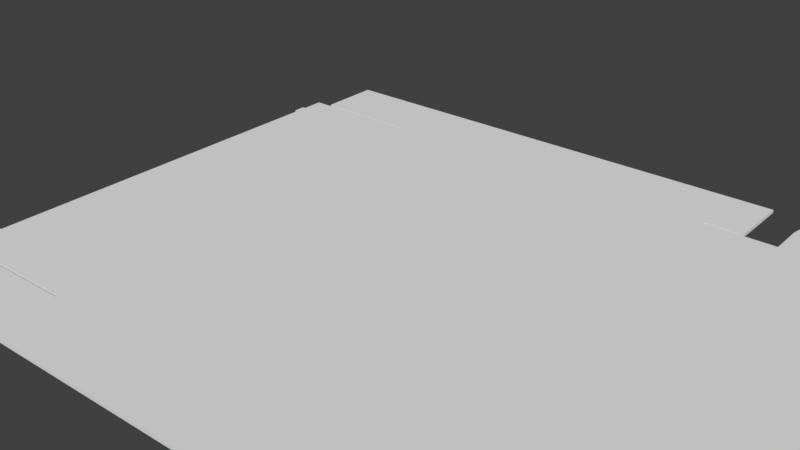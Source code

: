 # Source: 0426_420_320_75.blend  (saved by Blender 2.79.0; exported with 4.5.12 LTS)
import bpy
from mathutils import Matrix  # noqa: F401  (used for matrix-valued properties, if any)

bpy.ops.wm.read_factory_settings(use_empty=True)
scene = bpy.context.scene
scene.name = 'Scene'

# ---- collections
col_collection_1 = bpy.data.collections.new('Collection 1'); scene.collection.children.link(col_collection_1)

# ---- world
world_world = bpy.data.worlds.new('World'); scene.world = world_world
world_world.color = (0.05088, 0.05088, 0.05088)
world_world.use_sun_shadow = False
world_world.sun_shadow_jitter_overblur = 0.0
world_world.cycles.sampling_method = 'MANUAL'

# ---- meshes
me_plane_002 = bpy.data.meshes.new('Plane.002')
me_plane_002.from_pydata([(-1.585, -2.1, 0.0), (1.585, -2.1, 0.0), (1.585, 2.1, 0.0), (-1.585, 2.1, 0.0), (-1.6, 2.085, 0.0), (-1.6, -2.085, 0.0), (1.6, -2.085, 0.0), (1.6, 2.085, 0.0), (1.585, 2.71, 0.0), (-1.585, 2.71, 0.0), (-1.585, -2.71, 0.0), (1.585, -2.71, 0.0), (-1.615, 2.085, 0.0), (-1.615, -2.085, 0.0), (1.615, -2.085, 0.0), (1.615, 2.085, 0.0), (-2.21, 2.085, 0.0), (-2.21, -2.085, 0.0), (2.225, -2.085, 0.0), (2.225, 2.085, 0.0), (-2.24, 2.085, 0.0), (-2.24, -2.085, 0.0), (-2.865, 2.085, 0.0), (-2.865, -2.085, 0.0), (2.225, -2.085, 0.0), (2.225, 2.085, 0.0), (5.425, -2.085, 0.0), (5.425, 2.085, 0.0), (5.41, 2.085, 0.0), (2.24, 2.085, 0.0), (2.24, -2.085, 0.0), (5.41, -2.085, 0.0), (1.585, -2.115, 0.0), (-1.585, -2.115, 0.0), (-1.585, 2.115, 0.0), (1.585, 2.115, 0.0), (-2.72, 2.71, 0.0), (-2.72, -2.71, 0.0), (-2.72, -2.115, 0.0), (-2.72, 2.115, 0.0), (1.935, 2.71, 0.0), (1.935, -2.71, 0.0), (1.935, -2.115, 0.0), (1.935, 2.115, 0.0), (-2.865, 1.871, 0.0), (-2.865, 1.757, 0.0), (-2.865, -1.757, 0.0), (-2.865, -1.871, 0.0), (-2.895, 1.871, 0.0), (-2.895, 1.757, 0.0), (-2.895, -1.757, 0.0), (-2.895, -1.871, 0.0), (5.41, 2.415, 0.0), (5.18, 2.645, 0.0), (5.398, 2.486, 0.0), (5.366, 2.55, 0.0), (5.315, 2.601, 0.0), (5.251, 2.633, 0.0), (2.24, 2.415, 0.0), (2.47, 2.645, 0.0), (2.252, 2.486, 0.0), (2.284, 2.55, 0.0), (2.335, 2.601, 0.0), (2.399, 2.633, 0.0), (2.24, -2.415, 0.0), (2.47, -2.645, 0.0), (2.252, -2.486, 0.0), (2.284, -2.55, 0.0), (2.335, -2.601, 0.0), (2.399, -2.633, 0.0), (5.41, -2.415, 0.0), (5.18, -2.645, 0.0), (5.398, -2.486, 0.0), (5.366, -2.55, 0.0), (5.315, -2.601, 0.0), (5.251, -2.633, 0.0), (-1.585, -2.1, 0.03), (1.585, -2.1, 0.03), (1.585, 2.1, 0.03), (-1.585, 2.1, 0.03), (-1.6, 2.085, 0.03), (-1.6, -2.085, 0.03), (1.6, -2.085, 0.03), (1.6, 2.085, 0.03), (1.585, 2.71, 0.03), (-1.585, 2.71, 0.03), (-1.585, -2.71, 0.03), (1.585, -2.71, 0.03), (-1.615, 2.085, 0.03), (-1.615, -2.085, 0.03), (1.615, -2.085, 0.03), (1.615, 2.085, 0.03), (-2.21, 2.085, 0.03), (-2.21, -2.085, 0.03), (2.225, -2.085, 0.03), (2.225, 2.085, 0.03), (-2.24, 2.085, 0.03), (-2.24, -2.085, 0.03), (-2.865, 2.085, 0.03), (-2.865, -2.085, 0.03), (2.225, -2.085, 0.03), (2.225, 2.085, 0.03), (5.425, -2.085, 0.03), (5.425, 2.085, 0.03), (5.41, 2.085, 0.03), (2.24, 2.085, 0.03), (2.24, -2.085, 0.03), (5.41, -2.085, 0.03), (1.585, -2.115, 0.03), (-1.585, -2.115, 0.03), (-1.585, 2.115, 0.03), (1.585, 2.115, 0.03), (-2.72, 2.71, 0.03), (-2.72, -2.71, 0.03), (-2.72, -2.115, 0.03), (-2.72, 2.115, 0.03), (1.935, 2.71, 0.03), (1.935, -2.71, 0.03), (1.935, -2.115, 0.03), (1.935, 2.115, 0.03), (-2.865, 1.871, 0.03), (-2.865, 1.757, 0.03), (-2.865, -1.757, 0.03), (-2.865, -1.871, 0.03), (-2.895, 1.871, 0.03), (-2.895, 1.757, 0.03), (-2.895, -1.757, 0.03), (-2.895, -1.871, 0.03), (5.41, 2.415, 0.03), (5.18, 2.645, 0.03), (5.398, 2.486, 0.03), (5.366, 2.55, 0.03), (5.315, 2.601, 0.03), (5.251, 2.633, 0.03), (2.24, 2.415, 0.03), (2.47, 2.645, 0.03), (2.252, 2.486, 0.03), (2.284, 2.55, 0.03), (2.335, 2.601, 0.03), (2.399, 2.633, 0.03), (2.24, -2.415, 0.03), (2.47, -2.645, 0.03), (2.252, -2.486, 0.03), (2.284, -2.55, 0.03), (2.335, -2.601, 0.03), (2.399, -2.633, 0.03), (5.41, -2.415, 0.03), (5.18, -2.645, 0.03), (5.398, -2.486, 0.03), (5.366, -2.55, 0.03), (5.315, -2.601, 0.03), (5.251, -2.633, 0.03), (5.823, 2.085, 0.03), (6.073, 1.835, 0.03), (5.9, 2.072, 0.03), (5.97, 2.037, 0.03), (6.025, 1.982, 0.03), (6.061, 1.912, 0.03), (6.073, -1.835, 0.03), (5.823, -2.085, 0.03), (6.061, -1.912, 0.03), (6.025, -1.982, 0.03), (5.97, -2.037, 0.03), (5.9, -2.072, 0.03), (6.073, 1.835, 0.0), (5.823, 2.085, 0.0), (6.061, 1.912, 0.0), (6.025, 1.982, 0.0), (5.97, 2.037, 0.0), (5.9, 2.072, 0.0), (5.823, -2.085, 0.0), (6.073, -1.835, 0.0), (5.9, -2.072, 0.0), (5.97, -2.037, 0.0), (6.025, -1.982, 0.0), (6.061, -1.912, 0.0)], [], [(7, 6, 1, 2), (4, 3, 0, 5), (0, 3, 2, 1), (3, 34, 9, 8, 35, 2), (1, 32, 11, 10, 33, 0), (5, 13, 12, 4), (7, 15, 14, 6), (13, 17, 16, 12), (15, 19, 18, 14), (17, 21, 20, 16), (21, 23, 47, 46, 45, 44, 22, 20), (19, 25, 24, 18), (25, 29, 28, 27, 26, 31, 30, 24), (31, 70, 72, 73, 74, 75, 71, 65, 69, 68, 67, 66, 64, 30), (34, 39, 36, 9), (10, 37, 38, 33), (32, 42, 41, 11), (8, 40, 43, 35), (47, 51, 50, 46), (45, 49, 48, 44), (29, 58, 60, 61, 62, 63, 59, 53, 57, 56, 55, 54, 52, 28), (26, 27, 165, 169, 168, 167, 166, 164, 171, 175, 174, 173, 172, 170), (83, 78, 77, 82), (80, 81, 76, 79), (76, 77, 78, 79), (79, 78, 111, 84, 85, 110), (77, 76, 109, 86, 87, 108), (81, 80, 88, 89), (83, 82, 90, 91), (89, 88, 92, 93), (91, 90, 94, 95), (93, 92, 96, 97), (97, 96, 98, 120, 121, 122, 123, 99), (95, 94, 100, 101), (101, 100, 106, 107, 102, 103, 104, 105), (107, 106, 140, 142, 143, 144, 145, 141, 147, 151, 150, 149, 148, 146), (110, 85, 112, 115), (86, 109, 114, 113), (108, 87, 117, 118), (84, 111, 119, 116), (123, 122, 126, 127), (121, 120, 124, 125), (105, 104, 128, 130, 131, 132, 133, 129, 135, 139, 138, 137, 136, 134), (65, 71, 147, 141), (48, 49, 125, 124), (29, 25, 101, 105), (71, 75, 151, 147), (50, 51, 127, 126), (31, 26, 102, 107), (10, 11, 87, 86), (75, 74, 150, 151), (51, 47, 123, 127), (27, 28, 104, 103), (32, 1, 77, 108), (74, 73, 149, 150), (46, 50, 126, 122), (73, 72, 148, 149), (49, 45, 121, 125), (24, 30, 106, 100), (72, 70, 146, 148), (44, 48, 124, 120), (13, 5, 81, 89), (58, 29, 105, 134), (4, 12, 88, 80), (28, 52, 128, 104), (0, 33, 109, 76), (52, 54, 130, 128), (15, 7, 83, 91), (54, 55, 131, 130), (2, 35, 111, 78), (6, 14, 90, 82), (55, 56, 132, 131), (38, 37, 113, 114), (56, 57, 133, 132), (36, 39, 115, 112), (17, 13, 89, 93), (57, 53, 129, 133), (39, 34, 110, 115), (12, 16, 92, 88), (53, 59, 135, 129), (9, 36, 112, 85), (59, 63, 139, 135), (37, 10, 86, 113), (19, 15, 91, 95), (7, 2, 78, 83), (165, 27, 103, 152), (63, 62, 138, 139), (33, 38, 114, 109), (14, 18, 94, 90), (3, 4, 80, 79), (62, 61, 137, 138), (43, 40, 116, 119), (61, 60, 136, 137), (41, 42, 118, 117), (21, 17, 93, 97), (1, 6, 82, 77), (60, 58, 134, 136), (42, 32, 108, 118), (16, 20, 96, 92), (70, 31, 107, 146), (11, 41, 117, 87), (47, 23, 99, 123), (30, 64, 140, 106), (40, 8, 84, 116), (23, 21, 97, 99), (64, 66, 142, 140), (35, 43, 119, 111), (20, 22, 98, 96), (5, 0, 76, 81), (66, 67, 143, 142), (22, 44, 120, 98), (67, 68, 144, 143), (25, 19, 95, 101), (68, 69, 145, 144), (45, 46, 122, 121), (18, 24, 100, 94), (8, 9, 85, 84), (69, 65, 141, 145), (34, 3, 79, 110), (103, 102, 159, 163, 162, 161, 160, 158, 153, 157, 156, 155, 154, 152), (169, 165, 152, 154), (168, 169, 154, 155), (168, 155, 156, 167), (167, 156, 157, 166), (164, 166, 157, 153), (164, 153, 158, 171), (160, 175, 171, 158), (161, 174, 175, 160), (162, 173, 174, 161), (163, 172, 173, 162), (159, 170, 172, 163), (26, 170, 159, 102)])
_uv = me_plane_002.uv_layers.new(name='UVMap')
_uv.uv.foreach_set('vector', [0.939, 0.05839, 0.939, 0.4477, 0.9375, 0.4491, 0.9375, 0.05696, 0.6265, 0.05839, 0.628, 0.05696, 0.628, 0.4491, 0.6265, 0.4477, 0.628, 0.4491, 0.628, 0.05696, 0.9375, 0.05696, 0.9375, 0.4491, 0.628, 0.05696, 0.628, 0.05556, 0.628, 8.905e-08, 0.9375, 0.0, 0.9375, 0.05556, 0.9375, 0.05696, 0.9375, 0.4491, 0.9375, 0.4505, 0.9375, 0.5061, 0.628, 0.5061, 0.628, 0.4505, 0.628, 0.4491, 0.6265, 0.4477, 0.625, 0.4477, 0.625, 0.05839, 0.6265, 0.05839, 0.939, 0.05839, 0.9404, 0.05839, 0.9404, 0.4477, 0.939, 0.4477, 0.625, 0.4477, 0.5669, 0.4477, 0.5669, 0.05839, 0.625, 0.05839, 0.9404, 0.05839, 1.0, 0.05839, 1.0, 0.4477, 0.9404, 0.4477, 0.5669, 0.4477, 0.564, 0.4477, 0.564, 0.05839, 0.5669, 0.05839, 0.564, 0.4477, 0.5029, 0.4477, 0.5029, 0.4277, 0.5029, 0.4171, 0.5029, 0.08899, 0.5029, 0.07836, 0.5029, 0.05839, 0.564, 0.05839, 0.0, 0.0, 0.0, 0.0, 0.0, 0.0, 0.0, 0.0, 0.7516, 0.9477, 0.7501, 0.9477, 0.4406, 0.9477, 0.4391, 0.9477, 0.4391, 0.5584, 0.4406, 0.5584, 0.7501, 0.5584, 0.7516, 0.5584, 0.4406, 0.5584, 0.4406, 0.5275, 0.4417, 0.5209, 0.4448, 0.5149, 0.4498, 0.5102, 0.456, 0.5071, 0.463, 0.5061, 0.7277, 0.5061, 0.7346, 0.5071, 0.7408, 0.5102, 0.7458, 0.5149, 0.749, 0.5209, 0.7501, 0.5275, 0.7501, 0.5584, 0.628, 0.05556, 0.5171, 0.05556, 0.5171, 8.905e-08, 0.628, 8.905e-08, 0.628, 0.5061, 0.5171, 0.5061, 0.5171, 0.4505, 0.628, 0.4505, 0.9375, 0.4505, 0.9716, 0.4505, 0.9716, 0.5061, 0.9375, 0.5061, 0.9375, 0.0, 0.9716, 0.0, 0.9716, 0.05556, 0.9375, 0.05556, 0.5029, 0.4277, 0.5, 0.4277, 0.5, 0.4171, 0.5029, 0.4171, 0.5029, 0.08899, 0.5, 0.08899, 0.5, 0.07836, 0.5029, 0.07836, 0.7501, 0.9477, 0.7501, 0.9786, 0.749, 0.9852, 0.7458, 0.9912, 0.7408, 0.9959, 0.7346, 0.999, 0.7277, 1.0, 0.463, 1.0, 0.456, 0.999, 0.4498, 0.9959, 0.4448, 0.9912, 0.4417, 0.9852, 0.4406, 0.9786, 0.4406, 0.9477, 0.4391, 0.5584, 0.4391, 0.9477, 0.4002, 0.9477, 0.3927, 0.9466, 0.3858, 0.9433, 0.3804, 0.9381, 0.377, 0.9316, 0.3758, 0.9244, 0.3758, 0.5817, 0.377, 0.5745, 0.3804, 0.568, 0.3858, 0.5628, 0.3927, 0.5595, 0.4002, 0.5584, 0.06104, 0.05839, 0.06253, 0.05696, 0.06253, 0.4491, 0.06104, 0.4477, 0.3735, 0.05839, 0.3735, 0.4477, 0.372, 0.4491, 0.372, 0.05696, 0.372, 0.4491, 0.06253, 0.4491, 0.06253, 0.05696, 0.372, 0.05696, 0.372, 0.05696, 0.06253, 0.05696, 0.06253, 0.05556, 0.06253, 8.905e-08, 0.372, 0.0, 0.372, 0.05556, 0.06253, 0.4491, 0.372, 0.4491, 0.372, 0.4505, 0.372, 0.5061, 0.06253, 0.5061, 0.06253, 0.4505, 0.3735, 0.4477, 0.3735, 0.05839, 0.375, 0.05839, 0.375, 0.4477, 0.06104, 0.05839, 0.06104, 0.4477, 0.05957, 0.4477, 0.05957, 0.05839, 0.375, 0.4477, 0.375, 0.05839, 0.4331, 0.05839, 0.4331, 0.4477, 0.05957, 0.05839, 0.05957, 0.4477, 9.313e-08, 0.4477, 0.0, 0.05839, 0.4331, 0.4477, 0.4331, 0.05839, 0.436, 0.05839, 0.436, 0.4477, 0.436, 0.4477, 0.436, 0.05839, 0.4971, 0.05839, 0.4971, 0.07836, 0.4971, 0.08899, 0.4971, 0.4171, 0.4971, 0.4277, 0.4971, 0.4477, 0.0, 0.0, 0.0, 0.0, 0.0, 0.0, 0.0, 0.0, 0.3758, 0.5584, 0.3758, 0.9477, 0.3743, 0.9477, 0.06478, 0.9477, 0.06328, 0.9477, 0.06328, 0.5584, 0.06478, 0.5584, 0.3743, 0.5584, 0.06478, 0.9477, 0.3743, 0.9477, 0.3743, 0.9786, 0.3732, 0.9852, 0.37, 0.9912, 0.3651, 0.9959, 0.3588, 0.999, 0.3519, 1.0, 0.08717, 1.0, 0.08025, 0.999, 0.07401, 0.9959, 0.06906, 0.9912, 0.06587, 0.9852, 0.06478, 0.9786, 0.372, 0.05556, 0.372, 0.0, 0.4829, 0.0, 0.4829, 0.05556, 0.372, 0.5061, 0.372, 0.4505, 0.4829, 0.4505, 0.4829, 0.5061, 0.06253, 0.4505, 0.06253, 0.5061, 0.02835, 0.5061, 0.02835, 0.4505, 0.06253, 8.905e-08, 0.06253, 0.05556, 0.02835, 0.05556, 0.02835, 8.905e-08, 0.4971, 0.4277, 0.4971, 0.4171, 0.5, 0.4171, 0.5, 0.4277, 0.4971, 0.08899, 0.4971, 0.07836, 0.5, 0.07836, 0.5, 0.08899, 0.3743, 0.5584, 0.06478, 0.5584, 0.06478, 0.5275, 0.06587, 0.5209, 0.06906, 0.5149, 0.07401, 0.5102, 0.08025, 0.5071, 0.08717, 0.5061, 0.3519, 0.5061, 0.3588, 0.5071, 0.3651, 0.5102, 0.37, 0.5149, 0.3732, 0.5209, 0.3743, 0.5275, 0.7662, 0.7767, 0.7662, 0.5237, 0.7691, 0.5237, 0.7691, 0.7767, 0.775, 0.7301, 0.775, 0.7408, 0.7721, 0.7408, 0.7721, 0.7301, 0.7824, 0.7249, 0.7809, 0.7249, 0.7809, 0.7221, 0.7824, 0.7221, 0.7662, 0.5237, 0.7662, 0.517, 0.7691, 0.517, 0.7691, 0.5237, 0.7721, 0.7301, 0.7721, 0.7408, 0.7691, 0.7408, 0.7691, 0.7301, 0.775, 0.7412, 0.775, 0.7397, 0.7779, 0.7397, 0.7779, 0.7412, 0.7545, 0.8346, 0.7545, 0.5388, 0.7574, 0.5388, 0.7574, 0.8346, 0.7662, 0.517, 0.7662, 0.511, 0.7691, 0.511, 0.7691, 0.517, 0.7721, 0.7464, 0.7691, 0.7464, 0.7691, 0.7436, 0.7721, 0.7436, 0.775, 0.6271, 0.775, 0.6257, 0.7779, 0.6257, 0.7779, 0.6271, 0.775, 0.7492, 0.7735, 0.7492, 0.7735, 0.7464, 0.775, 0.7464, 0.7662, 0.511, 0.7662, 0.5061, 0.7691, 0.5061, 0.7691, 0.511, 0.775, 0.7464, 0.7721, 0.7464, 0.7721, 0.7436, 0.775, 0.7436, 0.7838, 0.6025, 0.7838, 0.6085, 0.7809, 0.6085, 0.7809, 0.6025, 0.7779, 0.7468, 0.775, 0.7468, 0.775, 0.744, 0.7779, 0.744, 0.7809, 0.7255, 0.7824, 0.7255, 0.7824, 0.7283, 0.7809, 0.7283, 0.7838, 0.6085, 0.7838, 0.6151, 0.7809, 0.6151, 0.7809, 0.6085, 0.7779, 0.744, 0.775, 0.744, 0.775, 0.7412, 0.7779, 0.7412, 0.7721, 0.5075, 0.7721, 0.5061, 0.775, 0.5061, 0.775, 0.5075, 0.7838, 0.5234, 0.7838, 0.5543, 0.7809, 0.5543, 0.7809, 0.5234, 0.7721, 0.5061, 0.7721, 0.5075, 0.7691, 0.5075, 0.7691, 0.5061, 0.7838, 0.646, 0.7838, 0.6768, 0.7809, 0.6768, 0.7809, 0.646, 0.7721, 0.7422, 0.7721, 0.7436, 0.7691, 0.7436, 0.7691, 0.7422, 0.7838, 0.6768, 0.7838, 0.6835, 0.7809, 0.6835, 0.7809, 0.6768, 0.775, 0.509, 0.775, 0.5076, 0.7779, 0.5076, 0.7779, 0.509, 0.7838, 0.6835, 0.7838, 0.6894, 0.7809, 0.6894, 0.7809, 0.6835, 0.7735, 0.7492, 0.7721, 0.7492, 0.7721, 0.7464, 0.7735, 0.7464, 0.7779, 0.5674, 0.7779, 0.5688, 0.775, 0.5688, 0.775, 0.5674, 0.7633, 0.7892, 0.7633, 0.7843, 0.7662, 0.7843, 0.7662, 0.7892, 0.7809, 0.5617, 0.7809, 0.6172, 0.7779, 0.6172, 0.7779, 0.5617, 0.7633, 0.7843, 0.7633, 0.7782, 0.7662, 0.7782, 0.7662, 0.7843, 0.7809, 0.5061, 0.7809, 0.5617, 0.7779, 0.5617, 0.7779, 0.5061, 0.7721, 0.563, 0.7721, 0.5075, 0.775, 0.5075, 0.775, 0.563, 0.7633, 0.7782, 0.7633, 0.7716, 0.7662, 0.7716, 0.7662, 0.7782, 0.7721, 0.6242, 0.7721, 0.7301, 0.7691, 0.7301, 0.7691, 0.6242, 0.7721, 0.5075, 0.7721, 0.563, 0.7691, 0.563, 0.7691, 0.5075, 0.7633, 0.7716, 0.7633, 0.5186, 0.7662, 0.5186, 0.7662, 0.7716, 0.7516, 0.612, 0.7516, 0.5061, 0.7545, 0.5061, 0.7545, 0.612, 0.7633, 0.5186, 0.7633, 0.512, 0.7662, 0.512, 0.7662, 0.5186, 0.7545, 0.9405, 0.7545, 0.8346, 0.7574, 0.8346, 0.7574, 0.9405, 0.775, 0.5659, 0.775, 0.509, 0.7779, 0.509, 0.7779, 0.5659, 0.775, 0.5076, 0.775, 0.5061, 0.7779, 0.5061, 0.7779, 0.5076, 0.775, 0.6643, 0.775, 0.6271, 0.7779, 0.6271, 0.7779, 0.6643, 0.7633, 0.512, 0.7633, 0.5061, 0.7662, 0.5061, 0.7662, 0.512, 0.7721, 0.7301, 0.7721, 0.6242, 0.775, 0.6242, 0.775, 0.7301, 0.7779, 0.5688, 0.7779, 0.6257, 0.775, 0.6257, 0.775, 0.5688, 0.775, 0.7422, 0.775, 0.7436, 0.7721, 0.7436, 0.7721, 0.7422, 0.7838, 0.5061, 0.7838, 0.5108, 0.7809, 0.5108, 0.7809, 0.5061, 0.7809, 0.6728, 0.7809, 0.7283, 0.7779, 0.7283, 0.7779, 0.6728, 0.7838, 0.5108, 0.7838, 0.5168, 0.7809, 0.5168, 0.7809, 0.5108, 0.7809, 0.6172, 0.7809, 0.6728, 0.7779, 0.6728, 0.7779, 0.6172, 0.7721, 0.5658, 0.7721, 0.563, 0.775, 0.563, 0.775, 0.5658, 0.7779, 0.5659, 0.7779, 0.5674, 0.775, 0.5674, 0.775, 0.5659, 0.7838, 0.5168, 0.7838, 0.5234, 0.7809, 0.5234, 0.7809, 0.5168, 0.7867, 0.5061, 0.7867, 0.5388, 0.7838, 0.5388, 0.7838, 0.5061, 0.7721, 0.563, 0.7721, 0.5658, 0.7691, 0.5658, 0.7691, 0.563, 0.7838, 0.6151, 0.7838, 0.646, 0.7809, 0.646, 0.7809, 0.6151, 0.7545, 0.5388, 0.7545, 0.5061, 0.7574, 0.5061, 0.7574, 0.5388, 0.7838, 0.7283, 0.7838, 0.7483, 0.7809, 0.7483, 0.7809, 0.7283, 0.7838, 0.5543, 0.7838, 0.5852, 0.7809, 0.5852, 0.7809, 0.5543, 0.7516, 0.9405, 0.7516, 0.9079, 0.7545, 0.9079, 0.7545, 0.9405, 0.7721, 0.6242, 0.7721, 0.5658, 0.775, 0.5658, 0.775, 0.6242, 0.7838, 0.5852, 0.7838, 0.5918, 0.7809, 0.5918, 0.7809, 0.5852, 0.7838, 0.6894, 0.7838, 0.7221, 0.7809, 0.7221, 0.7809, 0.6894, 0.7721, 0.5658, 0.7721, 0.6242, 0.7691, 0.6242, 0.7691, 0.5658, 0.7721, 0.7408, 0.7721, 0.7422, 0.7691, 0.7422, 0.7691, 0.7408, 0.7838, 0.5918, 0.7838, 0.5978, 0.7809, 0.5978, 0.7809, 0.5918, 0.7809, 0.7283, 0.7809, 0.7483, 0.7779, 0.7483, 0.7779, 0.7283, 0.7838, 0.5978, 0.7838, 0.6025, 0.7809, 0.6025, 0.7809, 0.5978, 0.0, 0.0, 0.0, 0.0, 0.0, 0.0, 0.0, 0.0, 0.7662, 0.7892, 0.7662, 0.7833, 0.7691, 0.7833, 0.7691, 0.7892, 0.7633, 0.5061, 0.7633, 0.8342, 0.7604, 0.8342, 0.7604, 0.5061, 0.0, 0.0, 0.0, 0.0, 0.0, 0.0, 0.0, 0.0, 0.7516, 0.9079, 0.7516, 0.612, 0.7545, 0.612, 0.7545, 0.9079, 0.7662, 0.7833, 0.7662, 0.7767, 0.7691, 0.7767, 0.7691, 0.7833, 0.775, 0.7408, 0.775, 0.7422, 0.7721, 0.7422, 0.7721, 0.7408, 0.06328, 0.5584, 0.06328, 0.9477, 0.02441, 0.9477, 0.01687, 0.9466, 0.01006, 0.9433, 0.004663, 0.9381, 0.001195, 0.9316, 0.0, 0.9244, 0.0, 0.5817, 0.001195, 0.5745, 0.004663, 0.568, 0.01006, 0.5628, 0.01687, 0.5595, 0.02441, 0.5584, 0.775, 0.6715, 0.775, 0.6643, 0.7779, 0.6643, 0.7779, 0.6715, 0.775, 0.6781, 0.775, 0.6715, 0.7779, 0.6715, 0.7779, 0.6781, 0.775, 0.6781, 0.7779, 0.6781, 0.7779, 0.6834, 0.775, 0.6834, 0.7604, 0.8762, 0.7574, 0.8762, 0.7574, 0.8697, 0.7604, 0.8697, 0.7604, 0.8625, 0.7604, 0.8697, 0.7574, 0.8697, 0.7574, 0.8625, 0.7604, 0.8625, 0.7574, 0.8625, 0.7574, 0.5198, 0.7604, 0.5198, 0.7574, 0.5126, 0.7604, 0.5126, 0.7604, 0.5198, 0.7574, 0.5198, 0.7574, 0.5061, 0.7604, 0.5061, 0.7604, 0.5126, 0.7574, 0.5126, 0.7779, 0.6887, 0.775, 0.6887, 0.775, 0.6834, 0.7779, 0.6834, 0.7779, 0.6953, 0.775, 0.6953, 0.775, 0.6887, 0.7779, 0.6887, 0.7779, 0.7026, 0.775, 0.7026, 0.775, 0.6953, 0.7779, 0.6953, 0.775, 0.7397, 0.775, 0.7026, 0.7779, 0.7026, 0.7779, 0.7397])
me_plane_002.use_remesh_preserve_volume = False
me_plane_002.use_remesh_preserve_attributes = False
me_plane_002.use_mirror_vertex_groups = False
me_plane_002.update()
arm_rig = bpy.data.armatures.new('Rig')  # bones are not reproduced

# ---- objects
ob_armature = bpy.data.objects.new('Armature', arm_rig)
ob_plane = bpy.data.objects.new('Plane', me_plane_002)

# ---- transforms, parenting, visibility, modifiers, constraints
ob_armature.location = (0.0, 0.0, -1.0)
ob_armature.lineart.crease_threshold = 0.0
ob_plane.parent = ob_armature
ob_plane.matrix_parent_inverse = Matrix(((1.0, 0.0, 0.0, 0.0), (0.0, 1.0, 0.0, 0.0), (0.0, 0.0, 1.0, 1.0), (0.0, 0.0, 0.0, 1.0)))
ob_plane.location = (0.0, 0.0, -0.015)
ob_plane.lineart.crease_threshold = 0.0
_vg = ob_plane.vertex_groups.new(name='Support')
_vg = ob_plane.vertex_groups.new(name='FrontSupport')
_vg = ob_plane.vertex_groups.new(name='FrontSupportFlap1')
_vg.add([0, 3, 4, 5, 76, 79, 80, 81], 1.0, 'REPLACE')
_vg = ob_plane.vertex_groups.new(name='FrontSupportFlap2')
_vg.add([4, 5, 12, 13, 80, 81, 88, 89], 1.0, 'REPLACE')
_vg = ob_plane.vertex_groups.new(name='FrontMain')
_vg.add([12, 13, 16, 17, 88, 89, 92, 93], 1.0, 'REPLACE')
_vg = ob_plane.vertex_groups.new(name='FrontFlap')
_vg.add([16, 17, 20, 21, 92, 93, 96, 97], 1.0, 'REPLACE')
_vg = ob_plane.vertex_groups.new(name='FrontFold')
_vg.add([20, 21, 22, 23, 44, 45, 46, 47, 48, 49, 50, 51, 96, 97, 98, 99, 120, 121, 122, 123, 124, 125, 126, 127], 1.0, 'REPLACE')
_vg = ob_plane.vertex_groups.new(name='SideSupport.R')
_vg = ob_plane.vertex_groups.new(name='SideMain.R')
_vg.add([2, 3, 8, 9, 34, 35, 78, 79, 84, 85, 110, 111], 1.0, 'REPLACE')
_vg = ob_plane.vertex_groups.new(name='SideMainFrontFlap.R')
_vg.add([9, 34, 36, 39, 85, 110, 112, 115], 1.0, 'REPLACE')
_vg = ob_plane.vertex_groups.new(name='SideMainBackFlap.R')
_vg.add([8, 35, 40, 43, 84, 111, 116, 119], 1.0, 'REPLACE')
_vg = ob_plane.vertex_groups.new(name='BackSupport')
_vg = ob_plane.vertex_groups.new(name='BackSupportFlap1')
_vg.add([1, 2, 6, 7, 77, 78, 82, 83], 1.0, 'REPLACE')
_vg = ob_plane.vertex_groups.new(name='BackSupportFlap2')
_vg.add([6, 7, 14, 15, 82, 83, 90, 91], 1.0, 'REPLACE')
_vg = ob_plane.vertex_groups.new(name='BackMain')
_vg.add([14, 15, 18, 19, 24, 25, 90, 91, 94, 95, 100, 101], 1.0, 'REPLACE')
_vg = ob_plane.vertex_groups.new(name='TopMain')
_vg.add([18, 19, 24, 25, 26, 27, 28, 29, 30, 31, 94, 95, 100, 101, 102, 103, 104, 105, 106, 107], 1.0, 'REPLACE')
_vg = ob_plane.vertex_groups.new(name='FlapMain')
_vg.add([26, 27, 28, 31, 102, 103, 104, 107, 152, 153, 154, 155, 156, 157, 158, 159, 160, 161, 162, 163, 164, 165, 166, 167, 168, 169, 170, 171, 172, 173, 174, 175], 1.0, 'REPLACE')
_vg = ob_plane.vertex_groups.new(name='TopSideFlap.R')
_vg.add([28, 29, 52, 53, 54, 55, 56, 57, 58, 59, 60, 61, 62, 63, 104, 105, 128, 129, 130, 131, 132, 133, 134, 135, 136, 137, 138, 139], 1.0, 'REPLACE')
_vg = ob_plane.vertex_groups.new(name='TopSideFlap.L.001')
_vg.add([30, 31, 64, 65, 66, 67, 68, 69, 70, 71, 72, 73, 74, 75, 106, 107, 140, 141, 142, 143, 144, 145, 146, 147, 148, 149, 150, 151], 1.0, 'REPLACE')
_vg = ob_plane.vertex_groups.new(name='SideSupport.L.001')
_vg = ob_plane.vertex_groups.new(name='SideMain.L.001')
_vg.add([0, 1, 10, 11, 32, 33, 76, 77, 86, 87, 108, 109], 1.0, 'REPLACE')
_vg = ob_plane.vertex_groups.new(name='SideMainFrontFlap.L.001')
_vg.add([10, 33, 37, 38, 86, 109, 113, 114], 1.0, 'REPLACE')
_vg = ob_plane.vertex_groups.new(name='SideMainBackFlap.L.001')
_vg.add([11, 32, 41, 42, 87, 108, 117, 118], 1.0, 'REPLACE')
_m = ob_plane.modifiers.new('Armature', 'ARMATURE')
_m.object = ob_armature

# ---- collection membership
col_collection_1.objects.link(ob_armature)
col_collection_1.objects.link(ob_plane)

# ---- scene / render settings (as saved in the file)
scene.frame_start = 1; scene.frame_end = 250; scene.frame_set(48)
scene.render.engine = 'BLENDER_EEVEE_NEXT'
scene.render.resolution_percentage = 50
scene.render.dither_intensity = 0.0
scene.cycles.use_denoising = False
scene.cycles.samples = 128
scene.cycles.sampling_pattern = 'TABULATED_SOBOL'
scene.cycles.use_adaptive_sampling = False
scene.cycles.use_light_tree = False
scene.cycles.blur_glossy = 0.0
scene.cycles.sample_clamp_indirect = 0.0
scene.view_settings.view_transform = 'Standard'
scene.unit_settings.scale_length = 0.01
bpy.context.view_layer.update()

# ---- added for rendering (the .blend has no active camera and no usable light): camera, sun
cam_auto = bpy.data.cameras.new('AutoCamera')
cam_auto.lens = 50.0
cam_auto.sensor_width = 36.0
cam_auto.clip_end = 1000.0
ob_auto_camera = bpy.data.objects.new('AutoCamera', cam_auto)
scene.collection.objects.link(ob_auto_camera)
ob_auto_camera.location = (4.95829, -5.94995, 4.2673)
ob_auto_camera.rotation_euler = (1.09748, -7.21219e-08, 0.694738)
scene.camera = ob_auto_camera
light_auto_sun = bpy.data.lights.new('AutoSun', 'SUN')
light_auto_sun.energy = 3.0
light_auto_sun.angle = 0.0523599
ob_auto_sun = bpy.data.objects.new('AutoSun', light_auto_sun)
scene.collection.objects.link(ob_auto_sun)
ob_auto_sun.rotation_euler = (0.872665, 0.174533, 0.523599)
bpy.context.view_layer.update()

